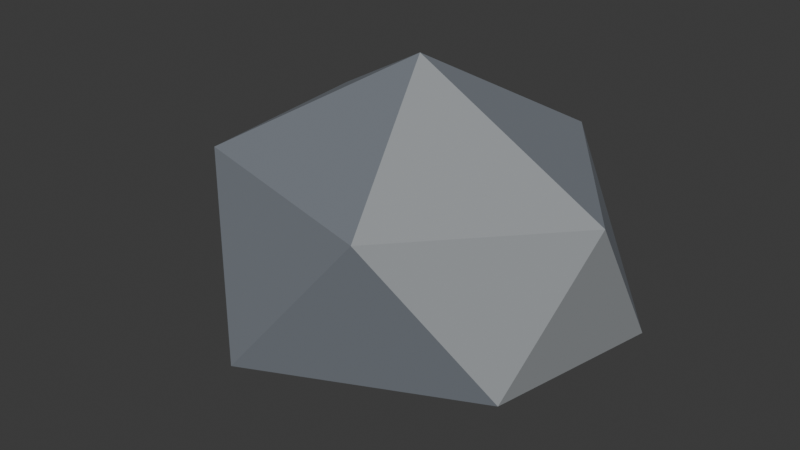 # Source: rock_large.blend  (saved by Blender 4.5.90; exported with 4.5.12 LTS)
import bpy
from mathutils import Matrix  # noqa: F401  (used for matrix-valued properties, if any)

bpy.ops.wm.read_factory_settings(use_empty=True)
scene = bpy.context.scene
scene.name = 'Scene'

# ---- collections
col_collection = bpy.data.collections.new('Collection'); scene.collection.children.link(col_collection)

# ---- materials (node trees are filled in below, after node groups)
mat_alfa_stone_011 = bpy.data.materials.new('Alfa_stone.011')
mat_alfa_stone_011.diffuse_color = (0.1912, 0.2122, 0.2423, 1.0)
mat_alfa_stone_light_011 = bpy.data.materials.new('Alfa_stone_light.011')
mat_alfa_stone_light_011.diffuse_color = (0.305, 0.3231, 0.3372, 1.0)

# ---- material node trees
mat_alfa_stone_011.use_nodes = True; mat_alfa_stone_011.node_tree.nodes.clear()
_N = mat_alfa_stone_011.node_tree.nodes; _L = mat_alfa_stone_011.node_tree.links
n0 = _N.new('ShaderNodeBsdfPrincipled'); n0.name = 'Principled BSDF'; n0.location = (-200, 100)
n0.inputs[0].default_value = (0.1912, 0.2122, 0.2423, 1.0)
n0.inputs[2].default_value = 0.9
n1 = _N.new('ShaderNodeOutputMaterial'); n1.name = 'Material Output'; n1.location = (200, 100)
_L.new(n0.outputs[0], n1.inputs[0])
n1.is_active_output = True
mat_alfa_stone_light_011.use_nodes = True; mat_alfa_stone_light_011.node_tree.nodes.clear()
_N = mat_alfa_stone_light_011.node_tree.nodes; _L = mat_alfa_stone_light_011.node_tree.links
n0 = _N.new('ShaderNodeBsdfPrincipled'); n0.name = 'Principled BSDF'; n0.location = (-200, 100)
n0.inputs[0].default_value = (0.305, 0.3231, 0.3372, 1.0)
n0.inputs[2].default_value = 0.9
n1 = _N.new('ShaderNodeOutputMaterial'); n1.name = 'Material Output'; n1.location = (200, 100)
_L.new(n0.outputs[0], n1.inputs[0])
n1.is_active_output = True

# ---- world
world_world = bpy.data.worlds.new('World'); scene.world = world_world
world_world.use_nodes = True; world_world.node_tree.nodes.clear()
_N = world_world.node_tree.nodes; _L = world_world.node_tree.links
n0 = _N.new('ShaderNodeOutputWorld'); n0.name = 'World Output'; n0.location = (200, 100)
n1 = _N.new('ShaderNodeBackground'); n1.name = 'Background'; n1.location = (-200, 100)
n1.inputs[0].default_value = (0.05088, 0.05088, 0.05088, 1.0)
_L.new(n1.outputs[0], n0.inputs[0])
n0.is_active_output = True
world_world.color = (0.05088, 0.05088, 0.05088)
world_world.sun_shadow_jitter_overblur = 0.0

# ---- meshes
me_icosphere_002 = bpy.data.meshes.new('Icosphere.002')
me_icosphere_002.from_pydata([(0.04449, 0.01358, 0.0), (0.437, -0.2095, 0.2306), (-0.1377, -0.425, 0.1927), (-0.525, 0.01358, 0.2), (-0.1251, 0.4218, 0.2075), (0.5065, 0.2761, 0.1994), (0.2203, -0.4097, 0.6138), (-0.3733, -0.2239, 0.5947), (-0.406, 0.2696, 0.6094), (0.2154, 0.425, 0.608), (0.525, 0.01358, 0.5817), (0.04449, 0.01358, 0.85)], [], [(0, 1, 2), (1, 0, 5), (0, 2, 3), (0, 3, 4), (0, 4, 5), (1, 5, 10), (2, 1, 6), (3, 2, 7), (4, 3, 8), (5, 4, 9), (1, 10, 6), (2, 6, 7), (3, 7, 8), (4, 8, 9), (5, 9, 10), (6, 10, 11), (7, 6, 11), (8, 7, 11), (9, 8, 11), (10, 9, 11)])
me_icosphere_002.polygons.foreach_set('material_index', [1, 0, 0, 0, 0, 1, 0, 0, 0, 0, 1, 0, 0, 0, 0, 1, 0, 0, 0, 0])
_uv = me_icosphere_002.uv_layers.new(name='UVMap')
_uv.uv.foreach_set('vector', [0.1818, 0.0, 0.2727, 0.1575, 0.09091, 0.1575, 0.2727, 0.1575, 0.3636, 0.0, 0.4545, 0.1575, 0.9091, 0.0, 1.0, 0.1575, 0.8182, 0.1575, 0.7273, 0.0, 0.8182, 0.1575, 0.6364, 0.1575, 0.5455, 0.0, 0.6364, 0.1575, 0.4545, 0.1575, 0.2727, 0.1575, 0.4545, 0.1575, 0.3636, 0.3149, 0.09091, 0.1575, 0.2727, 0.1575, 0.1818, 0.3149, 0.8182, 0.1575, 1.0, 0.1575, 0.9091, 0.3149, 0.6364, 0.1575, 0.8182, 0.1575, 0.7273, 0.3149, 0.4545, 0.1575, 0.6364, 0.1575, 0.5455, 0.3149, 0.2727, 0.1575, 0.3636, 0.3149, 0.1818, 0.3149, 0.09091, 0.1575, 0.1818, 0.3149, 0.0, 0.3149, 0.8182, 0.1575, 0.9091, 0.3149, 0.7273, 0.3149, 0.6364, 0.1575, 0.7273, 0.3149, 0.5455, 0.3149, 0.4545, 0.1575, 0.5455, 0.3149, 0.3636, 0.3149, 0.1818, 0.3149, 0.3636, 0.3149, 0.2727, 0.4724, 0.0, 0.3149, 0.1818, 0.3149, 0.09091, 0.4724, 0.7273, 0.3149, 0.9091, 0.3149, 0.8182, 0.4724, 0.5455, 0.3149, 0.7273, 0.3149, 0.6364, 0.4724, 0.3636, 0.3149, 0.5455, 0.3149, 0.4545, 0.4724])
me_icosphere_002.materials.append(mat_alfa_stone_011)
me_icosphere_002.materials.append(mat_alfa_stone_light_011)
me_icosphere_002.update()

# ---- objects
ob_large_rock = bpy.data.objects.new('Large rock', me_icosphere_002)

# ---- transforms, parenting, visibility, modifiers, constraints
ob_large_rock.location = (0.0, 0.0, 0.0)

# ---- collection membership
col_collection.objects.link(ob_large_rock)

# ---- scene / render settings (as saved in the file)
scene.frame_start = 1; scene.frame_end = 250; scene.frame_set(1)
scene.render.engine = 'BLENDER_EEVEE_NEXT'
bpy.context.view_layer.update()

# ---- added for rendering (the .blend has no active camera and no usable light): camera, sun
cam_auto = bpy.data.cameras.new('AutoCamera')
cam_auto.lens = 50.0
cam_auto.sensor_width = 36.0
cam_auto.clip_end = 1000.0
ob_auto_camera = bpy.data.objects.new('AutoCamera', cam_auto)
scene.collection.objects.link(ob_auto_camera)
ob_auto_camera.location = (1.47674, -1.77209, 1.60639)
ob_auto_camera.rotation_euler = (1.09748, -7.21219e-08, 0.694738)
scene.camera = ob_auto_camera
light_auto_sun = bpy.data.lights.new('AutoSun', 'SUN')
light_auto_sun.energy = 3.0
light_auto_sun.angle = 0.0523599
ob_auto_sun = bpy.data.objects.new('AutoSun', light_auto_sun)
scene.collection.objects.link(ob_auto_sun)
ob_auto_sun.rotation_euler = (0.872665, 0.174533, 0.523599)
bpy.context.view_layer.update()
